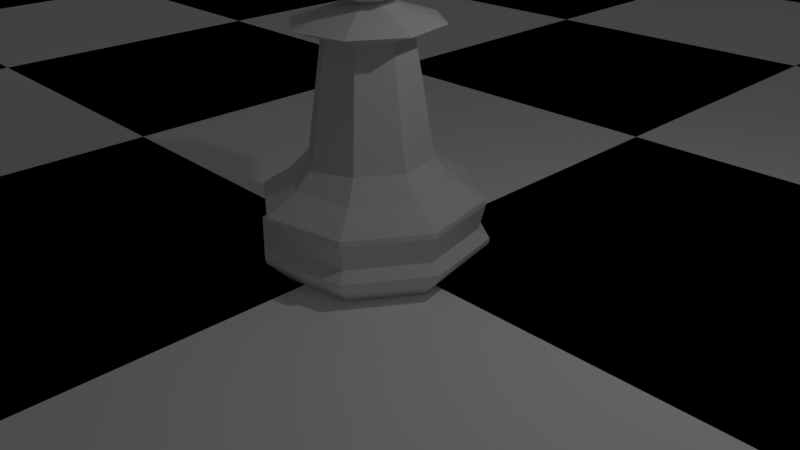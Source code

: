 # Source: course4_71_chessscene.blend  (saved by Blender 2.77.0; exported with 4.5.12 LTS)
import bpy
from mathutils import Matrix  # noqa: F401  (used for matrix-valued properties, if any)

bpy.ops.wm.read_factory_settings(use_empty=True)
scene = bpy.context.scene
scene.name = 'Scene'

# ---- collections
col_collection_1 = bpy.data.collections.new('Collection 1'); scene.collection.children.link(col_collection_1)

# ---- materials (node trees are filled in below, after node groups)
mat_cb_white = bpy.data.materials.new('cb_white')
mat_cb_white.alpha_threshold = 0.0
mat_cb_white.use_transparent_shadow = False
mat_cb_white.diffuse_color = (1.0, 1.0, 1.0, 1.0)
mat_cb_white.roughness = 0.5
mat_cb_white.line_color = (0.0, 0.0, 0.0, 1.0)
mat_cb_black = bpy.data.materials.new('cb_black')
mat_cb_black.alpha_threshold = 0.0
mat_cb_black.use_transparent_shadow = False
mat_cb_black.diffuse_color = (0.0, 0.0, 0.0, 1.0)
mat_cb_black.roughness = 0.5

# ---- material node trees

# ---- world
world_world = bpy.data.worlds.new('World'); scene.world = world_world
world_world.color = (0.05088, 0.05088, 0.05088)
world_world.use_sun_shadow = False
world_world.sun_shadow_jitter_overblur = 0.0
world_world.cycles.sampling_method = 'MANUAL'

# ---- cameras
cam_camera = bpy.data.cameras.new('Camera')
cam_camera.clip_end = 100.0
cam_camera.lens = 35.0
cam_camera.sensor_width = 32.0
cam_camera.sensor_height = 18.0
cam_camera.ortho_scale = 7.314
cam_camera.dof.focus_distance = 0.0
cam_camera.dof.aperture_fstop = 128.0

# ---- lights
light_lamp = bpy.data.lights.new('Lamp', 'POINT')
light_lamp.transmission_factor = 0.0
light_lamp.cutoff_distance = 30.0
light_lamp.energy = 100.0
light_lamp.shadow_buffer_clip_start = 1.001
light_lamp.shadow_soft_size = 0.1
light_lamp.shadow_maximum_resolution = 0.006
light_lamp.use_absolute_resolution = True

# ---- meshes
me_cube_001 = bpy.data.meshes.new('Cube.001')
me_cube_001.from_pydata([(-24.0, -24.0, 0.0), (-18.0, -24.0, 0.0), (-12.0, -24.0, 0.0), (-24.0, -18.0, 0.0), (-18.0, -18.0, 0.0), (-12.0, -18.0, 0.0), (-24.0, -12.0, 0.0), (-18.0, -12.0, 0.0), (-12.0, -12.0, 0.0), (-24.0, -12.0, 0.0), (-18.0, -12.0, 0.0), (-12.0, -12.0, 0.0), (-24.0, -6.0, 0.0), (-18.0, -6.0, 0.0), (-12.0, -6.0, 0.0), (-24.0, 0.0, 0.0), (-18.0, 0.0, 0.0), (-12.0, 0.0, 0.0), (-24.0, 0.0, 0.0), (-18.0, 0.0, 0.0), (-12.0, 0.0, 0.0), (-24.0, 6.0, 0.0), (-18.0, 6.0, 0.0), (-12.0, 6.0, 0.0), (-24.0, 12.0, 0.0), (-18.0, 12.0, 0.0), (-12.0, 12.0, 0.0), (-24.0, 12.0, 0.0), (-18.0, 12.0, 0.0), (-12.0, 12.0, 0.0), (-24.0, 18.0, 0.0), (-18.0, 18.0, 0.0), (-12.0, 18.0, 0.0), (-24.0, 24.0, 0.0), (-18.0, 24.0, 0.0), (-12.0, 24.0, 0.0), (-12.0, -24.0, 0.0), (-6.0, -24.0, 0.0), (1.907e-06, -24.0, 0.0), (-12.0, -18.0, 0.0), (-6.0, -18.0, 0.0), (1.907e-06, -18.0, 0.0), (-12.0, -12.0, 0.0), (-6.0, -12.0, 0.0), (1.907e-06, -12.0, 0.0), (-12.0, -12.0, 0.0), (-6.0, -12.0, 0.0), (0.0, -12.0, 0.0), (-12.0, -6.0, 0.0), (-6.0, -6.0, 0.0), (0.0, -6.0, 0.0), (-12.0, 0.0, 0.0), (-6.0, 0.0, 0.0), (0.0, 0.0, 0.0), (-12.0, 0.0, 0.0), (-6.0, 0.0, 0.0), (0.0, 0.0, 0.0), (-12.0, 6.0, 0.0), (-6.0, 6.0, 0.0), (0.0, 6.0, 0.0), (-12.0, 12.0, 0.0), (-6.0, 12.0, 0.0), (0.0, 12.0, 0.0), (-12.0, 12.0, 0.0), (-6.0, 12.0, 0.0), (0.0, 12.0, 0.0), (-12.0, 18.0, 0.0), (-6.0, 18.0, 0.0), (0.0, 18.0, 0.0), (-12.0, 24.0, 0.0), (-6.0, 24.0, 0.0), (0.0, 24.0, 0.0), (3.815e-06, -24.0, 0.0), (6.0, -24.0, 0.0), (12.0, -24.0, 0.0), (3.815e-06, -18.0, 0.0), (6.0, -18.0, 0.0), (12.0, -18.0, 0.0), (3.815e-06, -12.0, 0.0), (6.0, -12.0, 0.0), (12.0, -12.0, 0.0), (3.815e-06, -12.0, 0.0), (6.0, -12.0, 0.0), (12.0, -12.0, 0.0), (3.815e-06, -6.0, 0.0), (6.0, -6.0, 0.0), (12.0, -6.0, 0.0), (3.815e-06, 0.0, 0.0), (6.0, 0.0, 0.0), (12.0, 0.0, 0.0), (1.907e-06, 0.0, 0.0), (6.0, 0.0, 0.0), (12.0, 0.0, 0.0), (1.907e-06, 6.0, 0.0), (6.0, 6.0, 0.0), (12.0, 6.0, 0.0), (1.907e-06, 12.0, 0.0), (6.0, 12.0, 0.0), (12.0, 12.0, 0.0), (1.907e-06, 12.0, 0.0), (6.0, 12.0, 0.0), (12.0, 12.0, 0.0), (1.907e-06, 18.0, 0.0), (6.0, 18.0, 0.0), (12.0, 18.0, 0.0), (1.907e-06, 24.0, 0.0), (6.0, 24.0, 0.0), (12.0, 24.0, 0.0), (12.0, -24.0, 0.0), (18.0, -24.0, 0.0), (24.0, -24.0, 0.0), (12.0, -18.0, 0.0), (18.0, -18.0, 0.0), (24.0, -18.0, 0.0), (12.0, -12.0, 0.0), (18.0, -12.0, 0.0), (24.0, -12.0, 0.0), (12.0, -12.0, 0.0), (18.0, -12.0, 0.0), (24.0, -12.0, 0.0), (12.0, -6.0, 0.0), (18.0, -6.0, 0.0), (24.0, -6.0, 0.0), (12.0, 0.0, 0.0), (18.0, 0.0, 0.0), (24.0, 0.0, 0.0), (12.0, 0.0, 0.0), (18.0, 0.0, 0.0), (24.0, 0.0, 0.0), (12.0, 6.0, 0.0), (18.0, 6.0, 0.0), (24.0, 6.0, 0.0), (12.0, 12.0, 0.0), (18.0, 12.0, 0.0), (24.0, 12.0, 0.0), (12.0, 12.0, 0.0), (18.0, 12.0, 0.0), (24.0, 12.0, 0.0), (12.0, 18.0, 0.0), (18.0, 18.0, 0.0), (24.0, 18.0, 0.0), (12.0, 24.0, 0.0), (18.0, 24.0, 0.0), (24.0, 24.0, 0.0)], [], [(0, 1, 4, 3), (1, 2, 5, 4), (3, 4, 7, 6), (4, 5, 8, 7), (9, 10, 13, 12), (10, 11, 14, 13), (12, 13, 16, 15), (13, 14, 17, 16), (18, 19, 22, 21), (19, 20, 23, 22), (21, 22, 25, 24), (22, 23, 26, 25), (27, 28, 31, 30), (28, 29, 32, 31), (30, 31, 34, 33), (31, 32, 35, 34), (36, 37, 40, 39), (37, 38, 41, 40), (39, 40, 43, 42), (40, 41, 44, 43), (45, 46, 49, 48), (46, 47, 50, 49), (48, 49, 52, 51), (49, 50, 53, 52), (54, 55, 58, 57), (55, 56, 59, 58), (57, 58, 61, 60), (58, 59, 62, 61), (63, 64, 67, 66), (64, 65, 68, 67), (66, 67, 70, 69), (67, 68, 71, 70), (72, 73, 76, 75), (73, 74, 77, 76), (75, 76, 79, 78), (76, 77, 80, 79), (81, 82, 85, 84), (82, 83, 86, 85), (84, 85, 88, 87), (85, 86, 89, 88), (90, 91, 94, 93), (91, 92, 95, 94), (93, 94, 97, 96), (94, 95, 98, 97), (99, 100, 103, 102), (100, 101, 104, 103), (102, 103, 106, 105), (103, 104, 107, 106), (108, 109, 112, 111), (109, 110, 113, 112), (111, 112, 115, 114), (112, 113, 116, 115), (117, 118, 121, 120), (118, 119, 122, 121), (120, 121, 124, 123), (121, 122, 125, 124), (126, 127, 130, 129), (127, 128, 131, 130), (129, 130, 133, 132), (130, 131, 134, 133), (135, 136, 139, 138), (136, 137, 140, 139), (138, 139, 142, 141), (139, 140, 143, 142)])
me_cube_001.polygons.foreach_set('material_index', [1, 0, 0, 1, 1, 0, 0, 1, 1, 0, 0, 1, 1, 0, 0, 1, 1, 0, 0, 1, 1, 0, 0, 1, 1, 0, 0, 1, 1, 0, 0, 1, 1, 0, 0, 1, 1, 0, 0, 1, 1, 0, 0, 1, 1, 0, 0, 1, 1, 0, 0, 1, 1, 0, 0, 1, 1, 0, 0, 1, 1, 0, 0, 1])
me_cube_001.materials.append(mat_cb_white)
me_cube_001.materials.append(mat_cb_black)
me_cube_001.use_remesh_preserve_volume = False
me_cube_001.use_remesh_preserve_attributes = False
me_cube_001.use_mirror_vertex_groups = False
me_cube_001.update()
me_cylinder_001 = bpy.data.meshes.new('Cylinder.001')
me_cylinder_001.from_pydata([(-0.36, 0.07137, 5.439), (-0.5091, 0.1009, 4.635), (-0.36, 0.07137, 3.831), (4.451e-08, -8.823e-09, 3.498), (-0.2041, 0.305, 5.439), (-0.2886, 0.4314, 4.635), (-0.2041, 0.305, 3.831), (0.07137, 0.36, 5.439), (0.1009, 0.5091, 4.635), (0.07137, 0.36, 3.831), (0.305, 0.2041, 5.439), (0.4314, 0.2886, 4.635), (0.305, 0.2041, 3.831), (0.36, -0.07137, 5.439), (0.5091, -0.1009, 4.635), (0.36, -0.07137, 3.831), (0.2041, -0.305, 5.439), (0.2886, -0.4314, 4.635), (0.2041, -0.305, 3.831), (-0.07137, -0.36, 5.439), (-0.1009, -0.5091, 4.635), (-0.07137, -0.36, 3.831), (6.797e-09, -3.406e-08, 5.772), (-0.305, -0.2041, 5.439), (-0.4314, -0.2886, 4.635), (-0.305, -0.2041, 3.831), (0.1502, 0.7553, -1.0), (0.1007, 0.5062, 1.0), (0.6403, 0.4278, -1.0), (0.4292, 0.2868, 1.0), (0.7553, -0.1502, -1.0), (0.5062, -0.1007, 1.0), (0.4278, -0.6403, -1.0), (0.2868, -0.4292, 1.0), (-0.1502, -0.7553, -1.0), (-0.1007, -0.5062, 1.0), (-0.6403, -0.4278, -1.0), (-0.4292, -0.2868, 1.0), (-0.7553, 0.1502, -1.0), (-0.5062, 0.1007, 1.0), (-0.4278, 0.6403, -1.0), (-0.2868, 0.4292, 1.0), (0.1316, 0.6617, 0.6215), (0.561, 0.3748, 0.6215), (0.6617, -0.1316, 0.6215), (0.3748, -0.561, 0.6215), (-0.1316, -0.6617, 0.6215), (-0.561, -0.3748, 0.6215), (-0.6617, 0.1316, 0.6215), (-0.3748, 0.561, 0.6215), (0.1879, 0.9446, -0.5447), (0.1889, 0.9495, -0.4519), (0.8008, 0.5351, -0.5447), (0.8049, 0.5378, -0.4519), (0.9446, -0.1879, -0.5447), (0.9495, -0.1889, -0.4519), (0.5351, -0.8008, -0.5447), (0.5378, -0.8049, -0.4519), (-0.1879, -0.9446, -0.5447), (-0.1889, -0.9495, -0.4519), (-0.8008, -0.5351, -0.5447), (-0.8049, -0.5378, -0.4519), (-0.9446, 0.1879, -0.5447), (-0.9495, 0.1889, -0.4519), (-0.5351, 0.8008, -0.5447), (-0.5378, 0.8049, -0.4519), (0.1702, 0.8557, -0.2971), (0.7254, 0.4847, -0.2971), (0.8557, -0.1702, -0.2971), (0.4847, -0.7254, -0.2971), (-0.1702, -0.8557, -0.2971), (-0.7254, -0.4847, -0.2971), (-0.8557, 0.1702, -0.2971), (-0.4847, 0.7254, -0.2971), (0.1811, 0.9103, 0.1889), (0.7717, 0.5156, 0.1889), (0.9103, -0.1811, 0.1889), (0.5156, -0.7717, 0.1889), (-0.1811, -0.9103, 0.1889), (-0.7717, -0.5156, 0.1889), (-0.9103, 0.1811, 0.1889), (-0.5156, 0.7717, 0.1889), (0.1801, 0.9055, 0.2774), (0.7677, 0.5129, 0.2774), (0.9055, -0.1801, 0.2774), (0.5129, -0.7677, 0.2774), (-0.1801, -0.9055, 0.2774), (-0.7677, -0.5129, 0.2774), (-0.9055, 0.1801, 0.2774), (-0.5129, 0.7677, 0.2774), (-0.3038, -0.203, 3.089), (-0.07127, -0.3583, 3.089), (0.07127, 0.3583, 3.089), (-0.203, 0.3038, 3.089), (0.3038, 0.203, 3.089), (0.3583, -0.07127, 3.089), (0.203, -0.3038, 3.089), (-0.3583, 0.07127, 3.089), (-0.5094, -0.3403, 3.294), (-0.1195, -0.6008, 3.294), (0.1195, 0.6008, 3.294), (-0.3403, 0.5094, 3.294), (0.5094, 0.3403, 3.294), (0.6008, -0.1195, 3.294), (0.3403, -0.5094, 3.294), (-0.6008, 0.1195, 3.294), (-0.123, -0.08216, 3.637), (-0.02885, -0.145, 3.637), (0.02885, 0.145, 3.637), (-0.08216, 0.123, 3.637), (0.123, 0.08216, 3.637), (0.145, -0.02885, 3.637), (0.08216, -0.123, 3.637), (-0.145, 0.02885, 3.637)], [], [(2, 1, 5, 6), (0, 22, 4), (3, 2, 6), (1, 0, 4, 5), (4, 22, 7), (3, 6, 9), (5, 4, 7, 8), (6, 5, 8, 9), (9, 8, 11, 12), (7, 22, 10), (3, 9, 12), (8, 7, 10, 11), (12, 11, 14, 15), (10, 22, 13), (3, 12, 15), (11, 10, 13, 14), (15, 14, 17, 18), (13, 22, 16), (3, 15, 18), (14, 13, 16, 17), (18, 17, 20, 21), (16, 22, 19), (3, 18, 21), (17, 16, 19, 20), (21, 20, 24, 25), (19, 22, 23), (3, 21, 25), (20, 19, 23, 24), (24, 23, 0, 1), (25, 24, 1, 2), (23, 22, 0), (3, 25, 2), (89, 81, 80, 88), (41, 49, 48, 39), (49, 89, 88, 48), (50, 26, 40, 64), (51, 50, 64, 65), (74, 66, 73, 81), (66, 51, 65, 73), (82, 74, 81, 89), (42, 82, 89, 49), (52, 28, 26, 50), (27, 42, 49, 41), (53, 52, 50, 51), (67, 53, 51, 66), (83, 75, 74, 82), (75, 67, 66, 74), (43, 83, 82, 42), (29, 43, 42, 27), (55, 54, 52, 53), (54, 30, 28, 52), (68, 55, 53, 67), (76, 68, 67, 75), (44, 84, 83, 43), (84, 76, 75, 83), (31, 44, 43, 29), (56, 32, 30, 54), (69, 57, 55, 68), (57, 56, 54, 55), (77, 69, 68, 76), (85, 77, 76, 84), (33, 45, 44, 31), (45, 85, 84, 44), (81, 73, 72, 80), (60, 36, 34, 58), (61, 60, 58, 59), (71, 61, 59, 70), (87, 79, 78, 86), (79, 71, 70, 78), (47, 87, 86, 46), (37, 47, 46, 35), (63, 62, 60, 61), (62, 38, 36, 60), (72, 63, 61, 71), (80, 72, 71, 79), (48, 88, 87, 47), (88, 80, 79, 87), (39, 48, 47, 37), (64, 40, 38, 62), (73, 65, 63, 72), (65, 64, 62, 63), (32, 56, 58, 34), (56, 57, 59, 58), (57, 69, 70, 59), (69, 77, 78, 70), (77, 85, 86, 78), (85, 45, 46, 86), (45, 33, 35, 46), (41, 39, 97, 93), (38, 40, 26, 28, 30, 32, 34, 36), (94, 92, 100, 102), (27, 41, 93, 92), (31, 29, 94, 95), (37, 35, 91, 90), (35, 33, 96, 91), (33, 31, 95, 96), (29, 27, 92, 94), (39, 37, 90, 97), (105, 98, 106, 113), (90, 91, 99, 98), (91, 96, 104, 99), (93, 97, 105, 101), (95, 94, 102, 103), (92, 93, 101, 100), (97, 90, 98, 105), (96, 95, 103, 104), (106, 107, 112, 111, 110, 108, 109, 113), (104, 103, 111, 112), (102, 100, 108, 110), (98, 99, 107, 106), (99, 104, 112, 107), (101, 105, 113, 109), (103, 102, 110, 111), (100, 101, 109, 108)])
me_cylinder_001.use_remesh_preserve_volume = False
me_cylinder_001.use_remesh_preserve_attributes = False
me_cylinder_001.use_mirror_vertex_groups = False
me_cylinder_001.update()

# ---- objects
ob_lamp = bpy.data.objects.new('Lamp', light_lamp)
ob_camera = bpy.data.objects.new('Camera', cam_camera)
ob_chess_board = bpy.data.objects.new('Chess Board', me_cube_001)
ob_pawnwhite = bpy.data.objects.new('PawnWhite', me_cylinder_001)

# ---- transforms, parenting, visibility, modifiers, constraints
ob_lamp.location = (4.076, 1.005, 5.904)
ob_lamp.rotation_euler = (0.6503, 0.05522, 1.866)
ob_lamp.lock_rotations_4d = False
ob_lamp.empty_display_type = 'ARROWS'
ob_lamp.color = (0.0, 0.0, 0.0, 0.0)
ob_lamp.lineart.crease_threshold = 0.0
ob_camera.location = (7.481, -6.508, 5.344)
ob_camera.rotation_euler = (1.109, 0.01082, 0.8149)
ob_camera.lock_rotations_4d = False
ob_camera.empty_display_type = 'ARROWS'
ob_camera.color = (0.0, 0.0, 0.0, 0.0)
ob_camera.display_type = 'WIRE'
ob_camera.lineart.crease_threshold = 0.0
ob_chess_board.location = (0.0, 0.0, 0.0)
ob_chess_board.lock_rotations_4d = False
ob_chess_board.empty_display_type = 'ARROWS'
ob_chess_board.lineart.crease_threshold = 0.0
ob_pawnwhite.location = (0.0, 0.0, 0.7)
ob_pawnwhite.scale = (1.533, 1.533, 0.7)
ob_pawnwhite.lineart.crease_threshold = 0.0

# ---- collection membership
col_collection_1.objects.link(ob_lamp)
col_collection_1.objects.link(ob_camera)
col_collection_1.objects.link(ob_chess_board)
col_collection_1.objects.link(ob_pawnwhite)

# ---- scene / render settings (as saved in the file)
scene.camera = ob_camera
scene.frame_start = 1; scene.frame_end = 250; scene.frame_set(1)
scene.render.engine = 'BLENDER_EEVEE_NEXT'
scene.render.resolution_percentage = 50
scene.render.dither_intensity = 0.0
scene.cycles.use_denoising = False
scene.cycles.samples = 128
scene.cycles.sampling_pattern = 'TABULATED_SOBOL'
scene.cycles.light_sampling_threshold = 0.0
scene.cycles.use_adaptive_sampling = False
scene.cycles.use_light_tree = False
scene.cycles.blur_glossy = 0.0
scene.cycles.sample_clamp_indirect = 0.0
scene.view_settings.view_transform = 'Standard'
bpy.context.view_layer.update()
